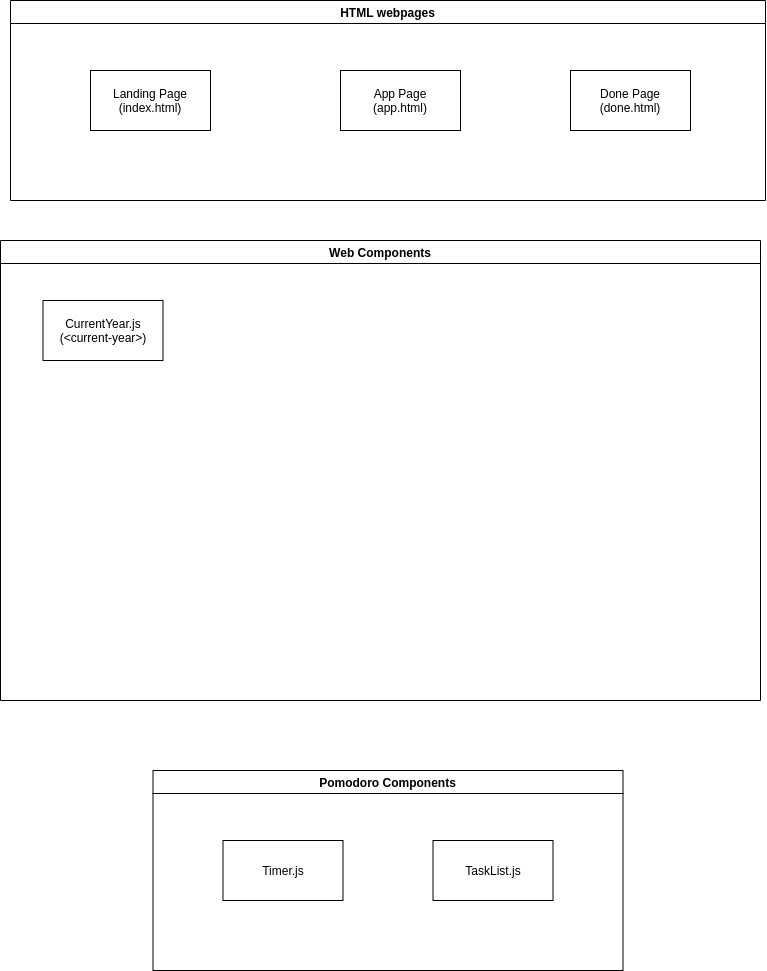

The diagram above was exported from draw.io. Its source (the exported page's mxGraphModel, read from the mxfile embedded in the PNG):
<mxGraphModel dx="1235" dy="895" grid="1" gridSize="10" guides="1" tooltips="1" connect="1" arrows="1" fold="1" page="1" pageScale="1" pageWidth="850" pageHeight="1100" math="0" shadow="0">
  <root>
    <mxCell id="0" />
    <mxCell id="1" parent="0" />
    <mxCell id="2" value="HTML webpages" style="swimlane;" vertex="1" parent="1">
      <mxGeometry x="460" y="30" width="755" height="200" as="geometry" />
    </mxCell>
    <mxCell id="5" value="Landing Page&lt;br&gt;(index.html)" style="rounded=0;whiteSpace=wrap;html=1;" vertex="1" parent="2">
      <mxGeometry x="80" y="70" width="120" height="60" as="geometry" />
    </mxCell>
    <mxCell id="7" value="App Page&lt;br&gt;(app.html)" style="rounded=0;whiteSpace=wrap;html=1;" vertex="1" parent="2">
      <mxGeometry x="330" y="70" width="120" height="60" as="geometry" />
    </mxCell>
    <mxCell id="6" value="Done Page&lt;br&gt;(done.html)" style="rounded=0;whiteSpace=wrap;html=1;" vertex="1" parent="2">
      <mxGeometry x="560" y="70" width="120" height="60" as="geometry" />
    </mxCell>
    <mxCell id="3" value="Web Components" style="swimlane;" vertex="1" parent="1">
      <mxGeometry x="450" y="270" width="760" height="460" as="geometry" />
    </mxCell>
    <mxCell id="8" value="CurrentYear.js&lt;br&gt;(&amp;lt;current-year&amp;gt;)" style="rounded=0;whiteSpace=wrap;html=1;" vertex="1" parent="3">
      <mxGeometry x="42.5" y="60" width="120" height="60" as="geometry" />
    </mxCell>
    <mxCell id="4" value="Pomodoro Components" style="swimlane;startSize=23;" vertex="1" parent="1">
      <mxGeometry x="602.5" y="800" width="470" height="200" as="geometry" />
    </mxCell>
    <mxCell id="10" value="TaskList.js" style="rounded=0;whiteSpace=wrap;html=1;" vertex="1" parent="4">
      <mxGeometry x="280" y="70" width="120" height="60" as="geometry" />
    </mxCell>
    <mxCell id="11" value="Timer.js" style="rounded=0;whiteSpace=wrap;html=1;" vertex="1" parent="4">
      <mxGeometry x="70" y="70" width="120" height="60" as="geometry" />
    </mxCell>
  </root>
</mxGraphModel>